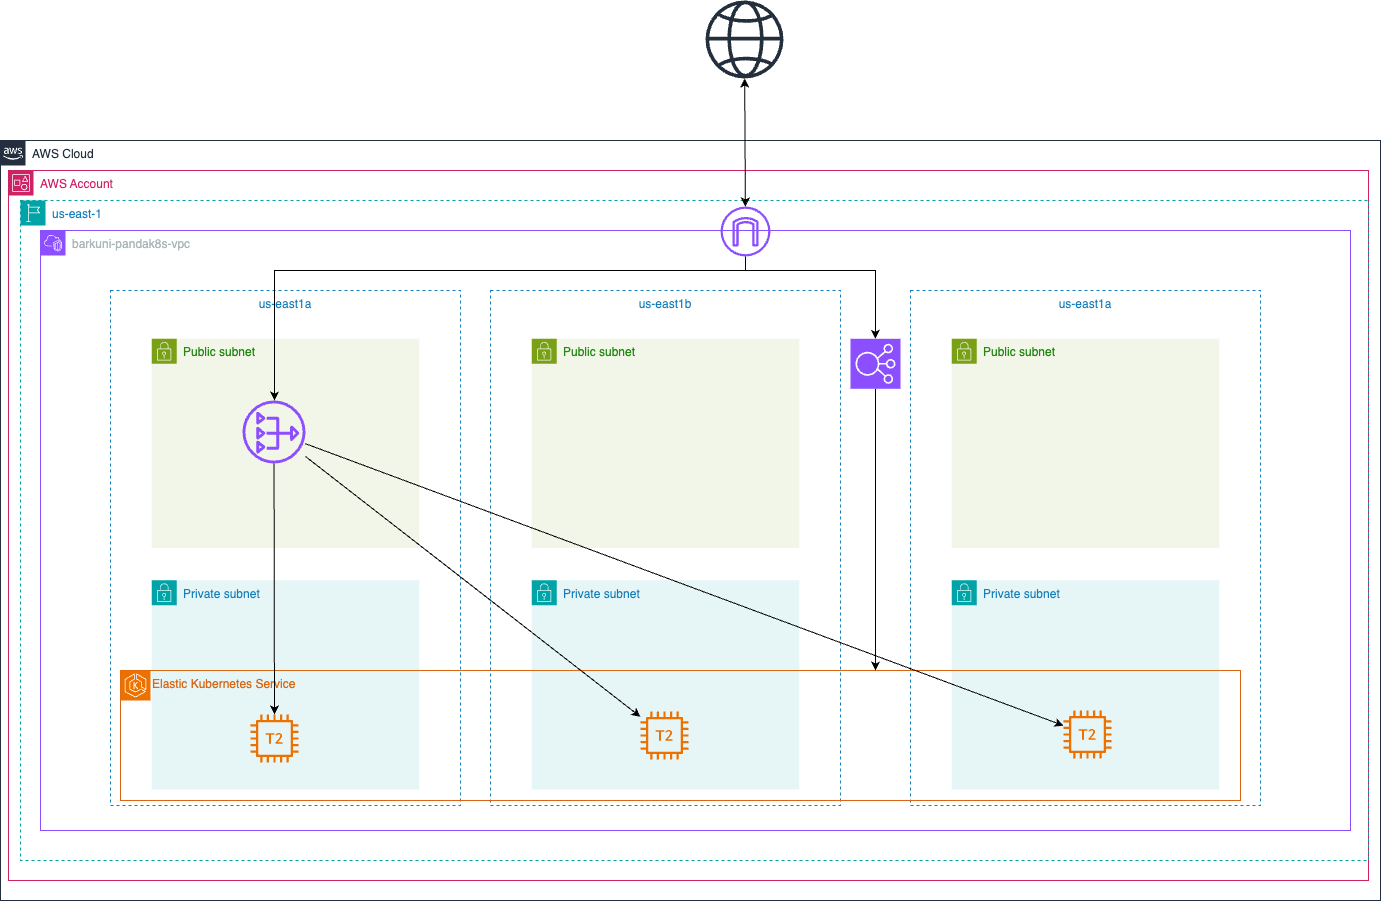

The diagram above was exported from draw.io. Its source (the exported page's mxGraphModel, read from the mxfile embedded in the PNG):
<mxGraphModel dx="1894" dy="1492" grid="1" gridSize="10" guides="1" tooltips="1" connect="1" arrows="1" fold="1" page="1" pageScale="1" pageWidth="1400" pageHeight="850" math="0" shadow="0">
  <root>
    <mxCell id="0" />
    <mxCell id="1" parent="0" />
    <mxCell id="Qzq4_amVd6SQcdWuCKZk-1" value="AWS Cloud" style="points=[[0,0],[0.25,0],[0.5,0],[0.75,0],[1,0],[1,0.25],[1,0.5],[1,0.75],[1,1],[0.75,1],[0.5,1],[0.25,1],[0,1],[0,0.75],[0,0.5],[0,0.25]];outlineConnect=0;gradientColor=none;html=1;whiteSpace=wrap;fontSize=12;fontStyle=0;container=1;pointerEvents=0;collapsible=0;recursiveResize=0;shape=mxgraph.aws4.group;grIcon=mxgraph.aws4.group_aws_cloud_alt;strokeColor=#232F3E;fillColor=none;verticalAlign=top;align=left;spacingLeft=30;fontColor=#232F3E;dashed=0;" vertex="1" parent="1">
      <mxGeometry x="460" y="330" width="1380" height="760" as="geometry" />
    </mxCell>
    <mxCell id="Qzq4_amVd6SQcdWuCKZk-4" value="AWS Account" style="points=[[0,0],[0.25,0],[0.5,0],[0.75,0],[1,0],[1,0.25],[1,0.5],[1,0.75],[1,1],[0.75,1],[0.5,1],[0.25,1],[0,1],[0,0.75],[0,0.5],[0,0.25]];outlineConnect=0;gradientColor=none;html=1;whiteSpace=wrap;fontSize=12;fontStyle=0;container=1;pointerEvents=0;collapsible=0;recursiveResize=0;shape=mxgraph.aws4.group;grIcon=mxgraph.aws4.group_account;strokeColor=#CD2264;fillColor=none;verticalAlign=top;align=left;spacingLeft=30;fontColor=#CD2264;dashed=0;" vertex="1" parent="Qzq4_amVd6SQcdWuCKZk-1">
      <mxGeometry x="8" y="30" width="1360" height="710" as="geometry" />
    </mxCell>
    <mxCell id="Qzq4_amVd6SQcdWuCKZk-5" value="us-east-1" style="points=[[0,0],[0.25,0],[0.5,0],[0.75,0],[1,0],[1,0.25],[1,0.5],[1,0.75],[1,1],[0.75,1],[0.5,1],[0.25,1],[0,1],[0,0.75],[0,0.5],[0,0.25]];outlineConnect=0;gradientColor=none;html=1;whiteSpace=wrap;fontSize=12;fontStyle=0;container=1;pointerEvents=0;collapsible=0;recursiveResize=0;shape=mxgraph.aws4.group;grIcon=mxgraph.aws4.group_region;strokeColor=#00A4A6;fillColor=none;verticalAlign=top;align=left;spacingLeft=30;fontColor=#147EBA;dashed=1;" vertex="1" parent="Qzq4_amVd6SQcdWuCKZk-4">
      <mxGeometry x="12" y="30" width="1348" height="660" as="geometry" />
    </mxCell>
    <mxCell id="Qzq4_amVd6SQcdWuCKZk-6" value="barkuni-pandak8s-vpc" style="points=[[0,0],[0.25,0],[0.5,0],[0.75,0],[1,0],[1,0.25],[1,0.5],[1,0.75],[1,1],[0.75,1],[0.5,1],[0.25,1],[0,1],[0,0.75],[0,0.5],[0,0.25]];outlineConnect=0;gradientColor=none;html=1;whiteSpace=wrap;fontSize=12;fontStyle=0;container=1;pointerEvents=0;collapsible=0;recursiveResize=0;shape=mxgraph.aws4.group;grIcon=mxgraph.aws4.group_vpc2;strokeColor=#8C4FFF;fillColor=none;verticalAlign=top;align=left;spacingLeft=30;fontColor=#AAB7B8;dashed=0;" vertex="1" parent="Qzq4_amVd6SQcdWuCKZk-5">
      <mxGeometry x="20" y="30" width="1310" height="600" as="geometry" />
    </mxCell>
    <mxCell id="Qzq4_amVd6SQcdWuCKZk-39" value="" style="group" vertex="1" connectable="0" parent="Qzq4_amVd6SQcdWuCKZk-6">
      <mxGeometry x="870" y="60" width="350" height="515" as="geometry" />
    </mxCell>
    <mxCell id="Qzq4_amVd6SQcdWuCKZk-40" value="Private subnet" style="points=[[0,0],[0.25,0],[0.5,0],[0.75,0],[1,0],[1,0.25],[1,0.5],[1,0.75],[1,1],[0.75,1],[0.5,1],[0.25,1],[0,1],[0,0.75],[0,0.5],[0,0.25]];outlineConnect=0;gradientColor=none;html=1;whiteSpace=wrap;fontSize=12;fontStyle=0;container=1;pointerEvents=0;collapsible=0;recursiveResize=0;shape=mxgraph.aws4.group;grIcon=mxgraph.aws4.group_security_group;grStroke=0;strokeColor=#00A4A6;fillColor=#E6F6F7;verticalAlign=top;align=left;spacingLeft=30;fontColor=#147EBA;dashed=0;" vertex="1" parent="Qzq4_amVd6SQcdWuCKZk-39">
      <mxGeometry x="41.1764705882353" y="289.6875" width="267.64705882352945" height="209.21875" as="geometry" />
    </mxCell>
    <mxCell id="Qzq4_amVd6SQcdWuCKZk-41" value="us-east1a" style="fillColor=none;strokeColor=#147EBA;dashed=1;verticalAlign=top;fontStyle=0;fontColor=#147EBA;whiteSpace=wrap;html=1;" vertex="1" parent="Qzq4_amVd6SQcdWuCKZk-39">
      <mxGeometry width="350" height="515" as="geometry" />
    </mxCell>
    <mxCell id="Qzq4_amVd6SQcdWuCKZk-42" value="Public subnet" style="points=[[0,0],[0.25,0],[0.5,0],[0.75,0],[1,0],[1,0.25],[1,0.5],[1,0.75],[1,1],[0.75,1],[0.5,1],[0.25,1],[0,1],[0,0.75],[0,0.5],[0,0.25]];outlineConnect=0;gradientColor=none;html=1;whiteSpace=wrap;fontSize=12;fontStyle=0;container=1;pointerEvents=0;collapsible=0;recursiveResize=0;shape=mxgraph.aws4.group;grIcon=mxgraph.aws4.group_security_group;grStroke=0;strokeColor=#7AA116;fillColor=#F2F6E8;verticalAlign=top;align=left;spacingLeft=30;fontColor=#248814;dashed=0;" vertex="1" parent="Qzq4_amVd6SQcdWuCKZk-39">
      <mxGeometry x="41.1764705882353" y="48.28125" width="267.64705882352945" height="209.21875" as="geometry" />
    </mxCell>
    <mxCell id="Qzq4_amVd6SQcdWuCKZk-34" value="" style="group" vertex="1" connectable="0" parent="Qzq4_amVd6SQcdWuCKZk-6">
      <mxGeometry x="450" y="60" width="350" height="515" as="geometry" />
    </mxCell>
    <mxCell id="Qzq4_amVd6SQcdWuCKZk-35" value="Private subnet" style="points=[[0,0],[0.25,0],[0.5,0],[0.75,0],[1,0],[1,0.25],[1,0.5],[1,0.75],[1,1],[0.75,1],[0.5,1],[0.25,1],[0,1],[0,0.75],[0,0.5],[0,0.25]];outlineConnect=0;gradientColor=none;html=1;whiteSpace=wrap;fontSize=12;fontStyle=0;container=1;pointerEvents=0;collapsible=0;recursiveResize=0;shape=mxgraph.aws4.group;grIcon=mxgraph.aws4.group_security_group;grStroke=0;strokeColor=#00A4A6;fillColor=#E6F6F7;verticalAlign=top;align=left;spacingLeft=30;fontColor=#147EBA;dashed=0;" vertex="1" parent="Qzq4_amVd6SQcdWuCKZk-34">
      <mxGeometry x="41.1764705882353" y="289.6875" width="267.64705882352945" height="209.21875" as="geometry" />
    </mxCell>
    <mxCell id="Qzq4_amVd6SQcdWuCKZk-36" value="us-east1b" style="fillColor=none;strokeColor=#147EBA;dashed=1;verticalAlign=top;fontStyle=0;fontColor=#147EBA;whiteSpace=wrap;html=1;" vertex="1" parent="Qzq4_amVd6SQcdWuCKZk-34">
      <mxGeometry width="350" height="515" as="geometry" />
    </mxCell>
    <mxCell id="Qzq4_amVd6SQcdWuCKZk-37" value="Public subnet" style="points=[[0,0],[0.25,0],[0.5,0],[0.75,0],[1,0],[1,0.25],[1,0.5],[1,0.75],[1,1],[0.75,1],[0.5,1],[0.25,1],[0,1],[0,0.75],[0,0.5],[0,0.25]];outlineConnect=0;gradientColor=none;html=1;whiteSpace=wrap;fontSize=12;fontStyle=0;container=1;pointerEvents=0;collapsible=0;recursiveResize=0;shape=mxgraph.aws4.group;grIcon=mxgraph.aws4.group_security_group;grStroke=0;strokeColor=#7AA116;fillColor=#F2F6E8;verticalAlign=top;align=left;spacingLeft=30;fontColor=#248814;dashed=0;" vertex="1" parent="Qzq4_amVd6SQcdWuCKZk-34">
      <mxGeometry x="41.1764705882353" y="48.28125" width="267.64705882352945" height="209.21875" as="geometry" />
    </mxCell>
    <mxCell id="Qzq4_amVd6SQcdWuCKZk-30" value="" style="group" vertex="1" connectable="0" parent="Qzq4_amVd6SQcdWuCKZk-6">
      <mxGeometry x="70" y="60" width="1130" height="515" as="geometry" />
    </mxCell>
    <mxCell id="Qzq4_amVd6SQcdWuCKZk-31" value="Private subnet" style="points=[[0,0],[0.25,0],[0.5,0],[0.75,0],[1,0],[1,0.25],[1,0.5],[1,0.75],[1,1],[0.75,1],[0.5,1],[0.25,1],[0,1],[0,0.75],[0,0.5],[0,0.25]];outlineConnect=0;gradientColor=none;html=1;whiteSpace=wrap;fontSize=12;fontStyle=0;container=1;pointerEvents=0;collapsible=0;recursiveResize=0;shape=mxgraph.aws4.group;grIcon=mxgraph.aws4.group_security_group;grStroke=0;strokeColor=#00A4A6;fillColor=#E6F6F7;verticalAlign=top;align=left;spacingLeft=30;fontColor=#147EBA;dashed=0;" vertex="1" parent="Qzq4_amVd6SQcdWuCKZk-30">
      <mxGeometry x="41.1764705882353" y="289.6875" width="267.64705882352945" height="209.21875" as="geometry" />
    </mxCell>
    <mxCell id="Qzq4_amVd6SQcdWuCKZk-32" value="us-east1a" style="fillColor=none;strokeColor=#147EBA;dashed=1;verticalAlign=top;fontStyle=0;fontColor=#147EBA;whiteSpace=wrap;html=1;" vertex="1" parent="Qzq4_amVd6SQcdWuCKZk-30">
      <mxGeometry width="350" height="515" as="geometry" />
    </mxCell>
    <mxCell id="Qzq4_amVd6SQcdWuCKZk-33" value="Public subnet" style="points=[[0,0],[0.25,0],[0.5,0],[0.75,0],[1,0],[1,0.25],[1,0.5],[1,0.75],[1,1],[0.75,1],[0.5,1],[0.25,1],[0,1],[0,0.75],[0,0.5],[0,0.25]];outlineConnect=0;gradientColor=none;html=1;whiteSpace=wrap;fontSize=12;fontStyle=0;container=1;pointerEvents=0;collapsible=0;recursiveResize=0;shape=mxgraph.aws4.group;grIcon=mxgraph.aws4.group_security_group;grStroke=0;strokeColor=#7AA116;fillColor=#F2F6E8;verticalAlign=top;align=left;spacingLeft=30;fontColor=#248814;dashed=0;" vertex="1" parent="Qzq4_amVd6SQcdWuCKZk-30">
      <mxGeometry x="41.1764705882353" y="48.28125" width="267.64705882352945" height="209.21875" as="geometry" />
    </mxCell>
    <mxCell id="Qzq4_amVd6SQcdWuCKZk-43" value="" style="sketch=0;outlineConnect=0;fontColor=#232F3E;gradientColor=none;fillColor=#ED7100;strokeColor=none;dashed=0;verticalLabelPosition=bottom;verticalAlign=top;align=center;html=1;fontSize=12;fontStyle=0;aspect=fixed;pointerEvents=1;shape=mxgraph.aws4.t2_instance;" vertex="1" parent="Qzq4_amVd6SQcdWuCKZk-30">
      <mxGeometry x="140" y="424" width="48" height="48" as="geometry" />
    </mxCell>
    <mxCell id="Qzq4_amVd6SQcdWuCKZk-29" value="Elastic Kubernetes Service" style="points=[[0,0],[0.25,0],[0.5,0],[0.75,0],[1,0],[1,0.25],[1,0.5],[1,0.75],[1,1],[0.75,1],[0.5,1],[0.25,1],[0,1],[0,0.75],[0,0.5],[0,0.25]];outlineConnect=0;gradientColor=none;html=1;whiteSpace=wrap;fontSize=12;fontStyle=0;container=1;pointerEvents=0;collapsible=0;recursiveResize=0;shape=mxgraph.aws4.group;grIcon=mxgraph.aws4.group_elastic_beanstalk;strokeColor=#D86613;fillColor=none;verticalAlign=top;align=left;spacingLeft=30;fontColor=#D86613;dashed=0;" vertex="1" parent="Qzq4_amVd6SQcdWuCKZk-30">
      <mxGeometry x="10" y="380" width="1120" height="130" as="geometry" />
    </mxCell>
    <mxCell id="Qzq4_amVd6SQcdWuCKZk-27" value="" style="sketch=0;points=[[0,0,0],[0.25,0,0],[0.5,0,0],[0.75,0,0],[1,0,0],[0,1,0],[0.25,1,0],[0.5,1,0],[0.75,1,0],[1,1,0],[0,0.25,0],[0,0.5,0],[0,0.75,0],[1,0.25,0],[1,0.5,0],[1,0.75,0]];outlineConnect=0;fontColor=#232F3E;fillColor=#ED7100;strokeColor=#ffffff;dashed=0;verticalLabelPosition=bottom;verticalAlign=top;align=center;html=1;fontSize=12;fontStyle=0;aspect=fixed;shape=mxgraph.aws4.resourceIcon;resIcon=mxgraph.aws4.eks;" vertex="1" parent="Qzq4_amVd6SQcdWuCKZk-29">
      <mxGeometry width="30" height="30" as="geometry" />
    </mxCell>
    <mxCell id="Qzq4_amVd6SQcdWuCKZk-44" value="" style="sketch=0;outlineConnect=0;fontColor=#232F3E;gradientColor=none;fillColor=#ED7100;strokeColor=none;dashed=0;verticalLabelPosition=bottom;verticalAlign=top;align=center;html=1;fontSize=12;fontStyle=0;aspect=fixed;pointerEvents=1;shape=mxgraph.aws4.t2_instance;" vertex="1" parent="Qzq4_amVd6SQcdWuCKZk-30">
      <mxGeometry x="530" y="421" width="48" height="48" as="geometry" />
    </mxCell>
    <mxCell id="Qzq4_amVd6SQcdWuCKZk-45" value="" style="sketch=0;outlineConnect=0;fontColor=#232F3E;gradientColor=none;fillColor=#ED7100;strokeColor=none;dashed=0;verticalLabelPosition=bottom;verticalAlign=top;align=center;html=1;fontSize=12;fontStyle=0;aspect=fixed;pointerEvents=1;shape=mxgraph.aws4.t2_instance;" vertex="1" parent="Qzq4_amVd6SQcdWuCKZk-30">
      <mxGeometry x="953" y="420" width="48" height="48" as="geometry" />
    </mxCell>
    <mxCell id="Qzq4_amVd6SQcdWuCKZk-47" value="" style="sketch=0;outlineConnect=0;fontColor=#232F3E;gradientColor=none;fillColor=#8C4FFF;strokeColor=none;dashed=0;verticalLabelPosition=bottom;verticalAlign=top;align=center;html=1;fontSize=12;fontStyle=0;aspect=fixed;pointerEvents=1;shape=mxgraph.aws4.nat_gateway;" vertex="1" parent="Qzq4_amVd6SQcdWuCKZk-30">
      <mxGeometry x="132" y="110" width="63" height="63" as="geometry" />
    </mxCell>
    <mxCell id="Qzq4_amVd6SQcdWuCKZk-50" style="edgeStyle=orthogonalEdgeStyle;rounded=0;orthogonalLoop=1;jettySize=auto;html=1;exitX=0.5;exitY=1;exitDx=0;exitDy=0;exitPerimeter=0;" edge="1" parent="Qzq4_amVd6SQcdWuCKZk-30" source="Qzq4_amVd6SQcdWuCKZk-48" target="Qzq4_amVd6SQcdWuCKZk-29">
      <mxGeometry relative="1" as="geometry">
        <Array as="points">
          <mxPoint x="765" y="310" />
          <mxPoint x="765" y="310" />
        </Array>
      </mxGeometry>
    </mxCell>
    <mxCell id="Qzq4_amVd6SQcdWuCKZk-48" value="" style="sketch=0;points=[[0,0,0],[0.25,0,0],[0.5,0,0],[0.75,0,0],[1,0,0],[0,1,0],[0.25,1,0],[0.5,1,0],[0.75,1,0],[1,1,0],[0,0.25,0],[0,0.5,0],[0,0.75,0],[1,0.25,0],[1,0.5,0],[1,0.75,0]];outlineConnect=0;fontColor=#232F3E;fillColor=#8C4FFF;strokeColor=#ffffff;dashed=0;verticalLabelPosition=bottom;verticalAlign=top;align=center;html=1;fontSize=12;fontStyle=0;aspect=fixed;shape=mxgraph.aws4.resourceIcon;resIcon=mxgraph.aws4.elastic_load_balancing;" vertex="1" parent="Qzq4_amVd6SQcdWuCKZk-30">
      <mxGeometry x="740" y="48.28" width="50" height="50" as="geometry" />
    </mxCell>
    <mxCell id="Qzq4_amVd6SQcdWuCKZk-53" value="" style="endArrow=classic;html=1;rounded=0;" edge="1" parent="Qzq4_amVd6SQcdWuCKZk-30" source="Qzq4_amVd6SQcdWuCKZk-47" target="Qzq4_amVd6SQcdWuCKZk-43">
      <mxGeometry width="50" height="50" relative="1" as="geometry">
        <mxPoint x="360" y="250" as="sourcePoint" />
        <mxPoint x="410" y="200" as="targetPoint" />
      </mxGeometry>
    </mxCell>
    <mxCell id="Qzq4_amVd6SQcdWuCKZk-54" value="" style="endArrow=classic;html=1;rounded=0;" edge="1" parent="Qzq4_amVd6SQcdWuCKZk-30" source="Qzq4_amVd6SQcdWuCKZk-47" target="Qzq4_amVd6SQcdWuCKZk-44">
      <mxGeometry width="50" height="50" relative="1" as="geometry">
        <mxPoint x="160" y="420" as="sourcePoint" />
        <mxPoint x="160" y="671" as="targetPoint" />
      </mxGeometry>
    </mxCell>
    <mxCell id="Qzq4_amVd6SQcdWuCKZk-55" value="" style="endArrow=classic;html=1;rounded=0;" edge="1" parent="Qzq4_amVd6SQcdWuCKZk-30" source="Qzq4_amVd6SQcdWuCKZk-47" target="Qzq4_amVd6SQcdWuCKZk-45">
      <mxGeometry width="50" height="50" relative="1" as="geometry">
        <mxPoint x="630" y="350" as="sourcePoint" />
        <mxPoint x="630" y="601" as="targetPoint" />
      </mxGeometry>
    </mxCell>
    <mxCell id="Qzq4_amVd6SQcdWuCKZk-46" value="" style="sketch=0;outlineConnect=0;fontColor=#232F3E;gradientColor=none;fillColor=#8C4FFF;strokeColor=none;dashed=0;verticalLabelPosition=bottom;verticalAlign=top;align=center;html=1;fontSize=12;fontStyle=0;aspect=fixed;pointerEvents=1;shape=mxgraph.aws4.internet_gateway;" vertex="1" parent="Qzq4_amVd6SQcdWuCKZk-5">
      <mxGeometry x="700" y="6" width="50" height="50" as="geometry" />
    </mxCell>
    <mxCell id="Qzq4_amVd6SQcdWuCKZk-49" style="edgeStyle=orthogonalEdgeStyle;rounded=0;orthogonalLoop=1;jettySize=auto;html=1;entryX=0.5;entryY=0;entryDx=0;entryDy=0;entryPerimeter=0;" edge="1" parent="Qzq4_amVd6SQcdWuCKZk-5" source="Qzq4_amVd6SQcdWuCKZk-46" target="Qzq4_amVd6SQcdWuCKZk-48">
      <mxGeometry relative="1" as="geometry">
        <Array as="points">
          <mxPoint x="725" y="70" />
          <mxPoint x="855" y="70" />
        </Array>
      </mxGeometry>
    </mxCell>
    <mxCell id="Qzq4_amVd6SQcdWuCKZk-52" style="edgeStyle=orthogonalEdgeStyle;rounded=0;orthogonalLoop=1;jettySize=auto;html=1;" edge="1" parent="Qzq4_amVd6SQcdWuCKZk-5" source="Qzq4_amVd6SQcdWuCKZk-46" target="Qzq4_amVd6SQcdWuCKZk-47">
      <mxGeometry relative="1" as="geometry">
        <Array as="points">
          <mxPoint x="725" y="70" />
          <mxPoint x="254" y="70" />
        </Array>
      </mxGeometry>
    </mxCell>
    <mxCell id="Qzq4_amVd6SQcdWuCKZk-56" value="" style="sketch=0;outlineConnect=0;fontColor=#232F3E;gradientColor=none;fillColor=#232F3D;strokeColor=none;dashed=0;verticalLabelPosition=bottom;verticalAlign=top;align=center;html=1;fontSize=12;fontStyle=0;aspect=fixed;pointerEvents=1;shape=mxgraph.aws4.globe;" vertex="1" parent="1">
      <mxGeometry x="1165" y="190" width="78" height="78" as="geometry" />
    </mxCell>
    <mxCell id="Qzq4_amVd6SQcdWuCKZk-57" value="" style="endArrow=classic;startArrow=classic;html=1;rounded=0;" edge="1" parent="1" source="Qzq4_amVd6SQcdWuCKZk-46" target="Qzq4_amVd6SQcdWuCKZk-56">
      <mxGeometry width="50" height="50" relative="1" as="geometry">
        <mxPoint x="1180" y="580" as="sourcePoint" />
        <mxPoint x="1230" y="530" as="targetPoint" />
      </mxGeometry>
    </mxCell>
  </root>
</mxGraphModel>